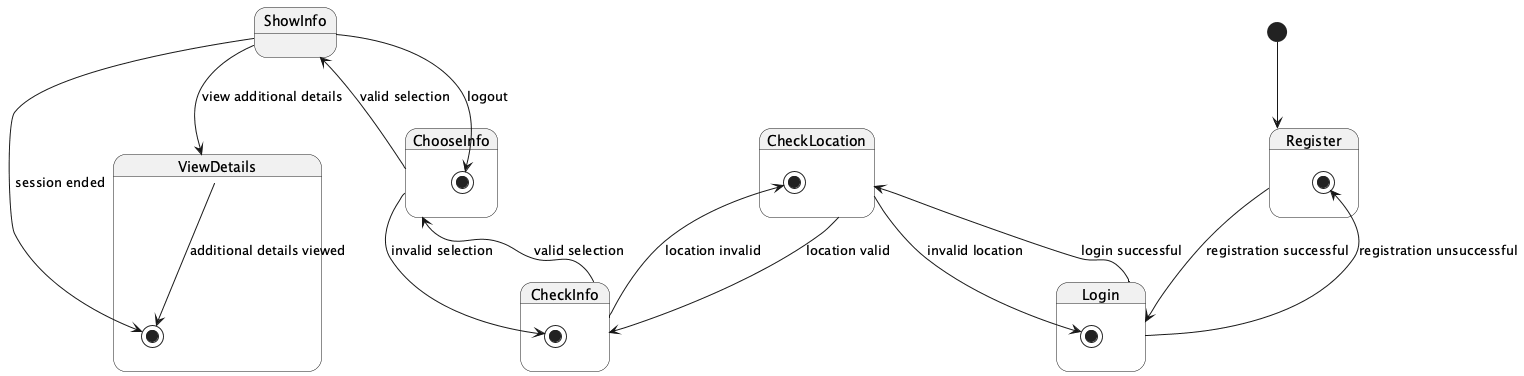

The diagram above was rendered by PlantUML. Its source (embedded in the PNG):
@startuml
[*] --> Register

state Register {
  Register --> Login : registration successful
  Login --> [*] : registration unsuccessful
}

state Login {
  Login --> CheckLocation : login successful
  CheckLocation --> [*] : invalid location
}

state CheckLocation {
  CheckLocation --> CheckInfo : location valid
  CheckInfo --> [*] : location invalid
}

state CheckInfo {
  CheckInfo --> ChooseInfo : valid selection
  ChooseInfo --> [*] : invalid selection
}

state ChooseInfo {
  ChooseInfo --> ShowInfo : valid selection
  ShowInfo --> [*] : logout
}

state ShowInfo {
  ShowInfo --> ViewDetails : view additional details
}

state ViewDetails {
  ViewDetails --> [*] : additional details viewed
  ShowInfo --> [*] : session ended
}

@enduml